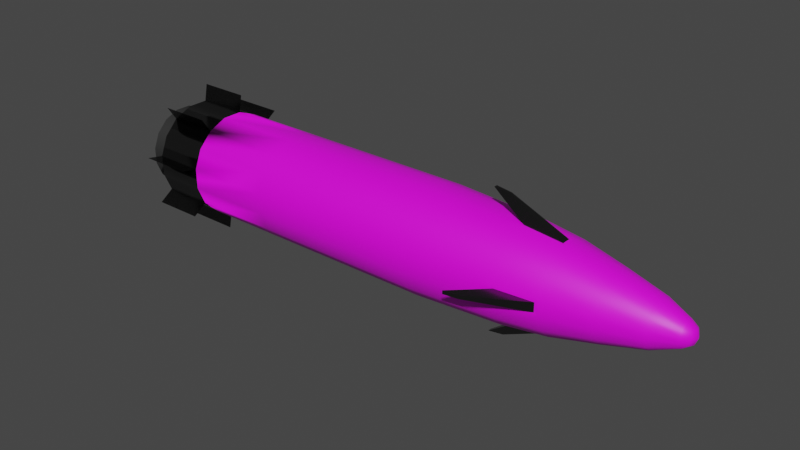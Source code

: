 # Source: missle.blend  (saved by Blender 3.2.14; exported with 4.5.12 LTS)
import bpy
from mathutils import Matrix  # noqa: F401  (used for matrix-valued properties, if any)

bpy.ops.wm.read_factory_settings(use_empty=True)
scene = bpy.context.scene
scene.name = 'Scene'

# ---- collections
col_collection = bpy.data.collections.new('Collection'); scene.collection.children.link(col_collection)

# ---- images (referenced by path relative to the original .blend; pixels are not part of the script)
import os
ASSET_DIR = os.environ.get("B2B_ASSET_DIR", "")  # directory of the original .blend (textures are referenced by path, not embedded)
HERE = os.path.dirname(os.path.abspath(__file__))  # packed textures are extracted next to this script under _unpacked/

def load_image(name, relpath, width, height, colorspace="sRGB"):
    """Load a texture the original file referenced (path relative to the .blend, or extracted next to this script)."""
    p = next((c for c in (os.path.join(HERE, relpath), os.path.join(ASSET_DIR, relpath)) if relpath and os.path.exists(c)), "")
    if p:
        img = bpy.data.images.load(p, check_existing=True)
        img.name = name
    else:  # same state as the original file: an image datablock whose file is absent (Cycles renders it pink)
        img = bpy.data.images.new(name, width, height)
        img.source = "FILE"
        img.filepath = "//" + (relpath or name)
    img.colorspace_settings.name = colorspace
    return img
img_missletexture = load_image('MissleTexture', 'MissleTexture.png', 1024, 1024, 'sRGB')

# ---- materials (node trees are filled in below, after node groups)
mat_body = bpy.data.materials.new('Body')
mat_body.use_transparent_shadow = False
mat_chrome = bpy.data.materials.new('Chrome')
mat_chrome.use_transparent_shadow = False
mat_metal = bpy.data.materials.new('Metal')
mat_metal.use_transparent_shadow = False

# ---- node groups
ng_auto_smooth = bpy.data.node_groups.new('Auto Smooth', 'GeometryNodeTree')
_s = ng_auto_smooth.interface.new_socket(name='Geometry', in_out='OUTPUT', socket_type='NodeSocketGeometry')
_s = ng_auto_smooth.interface.new_socket(name='Geometry', in_out='INPUT', socket_type='NodeSocketGeometry')
_s = ng_auto_smooth.interface.new_socket(name='Angle', in_out='INPUT', socket_type='NodeSocketFloat')
_s.subtype = 'ANGLE'
_s.min_value = 0.0
_s.max_value = 3.142
ng_auto_smooth.is_modifier = True
_N = ng_auto_smooth.nodes; _L = ng_auto_smooth.links
n0 = _N.new('NodeGroupOutput'); n0.name = 'Group Output'; n0.location = (480, -100)
n1 = _N.new('NodeGroupInput'); n1.name = 'Group Input'; n1.location = (-420, -300)
n2 = _N.new('NodeGroupInput'); n2.name = 'Group Input.001'; n2.location = (-60, -100)
n3 = _N.new('GeometryNodeSetShadeSmooth'); n3.name = 'Set Shade Smooth'; n3.location = (120, -100)
n3.domain = 'EDGE'
n4 = _N.new('GeometryNodeSetShadeSmooth'); n4.name = 'Set Shade Smooth.001'; n4.location = (300, -100)
n5 = _N.new('GeometryNodeInputMeshEdgeAngle'); n5.name = 'Edge Angle'; n5.location = (-420, -220)
n6 = _N.new('GeometryNodeInputEdgeSmooth'); n6.name = 'Is Edge Smooth'; n6.location = (-60, -160)
n7 = _N.new('GeometryNodeInputShadeSmooth'); n7.name = 'Is Face Smooth'; n7.location = (-240, -340)
n8 = _N.new('FunctionNodeBooleanMath'); n8.name = 'Boolean Math'; n8.location = (-60, -220)
n9 = _N.new('FunctionNodeCompare'); n9.name = 'Compare'; n9.location = (-240, -180)
n9.operation = 'LESS_EQUAL'
_L.new(n5.outputs[0], n9.inputs[0])
_L.new(n4.outputs[0], n0.inputs[0])
_L.new(n1.outputs[1], n9.inputs[1])
_L.new(n9.outputs[0], n8.inputs[0])
_L.new(n7.outputs[0], n8.inputs[1])
_L.new(n2.outputs[0], n3.inputs[0])
_L.new(n6.outputs[0], n3.inputs[1])
_L.new(n3.outputs[0], n4.inputs[0])
_L.new(n8.outputs[0], n3.inputs[2])
n0.is_active_output = True

# ---- material node trees
mat_body.use_nodes = True; mat_body.node_tree.nodes.clear()
_N = mat_body.node_tree.nodes; _L = mat_body.node_tree.links
n0 = _N.new('ShaderNodeBsdfPrincipled'); n0.name = 'Principled BSDF'; n0.location = (10, 300)
n0.distribution = 'GGX'
n0.subsurface_method = 'RANDOM_WALK_SKIN'
n0.inputs[3].default_value = 1.45
n0.inputs[27].default_value = (0.0, 0.0, 0.0, 1.0)
n0.inputs[28].default_value = 1.0
n1 = _N.new('ShaderNodeOutputMaterial'); n1.name = 'Material Output'; n1.location = (300, 300)
n2 = _N.new('ShaderNodeTexImage'); n2.name = 'Image Texture'; n2.location = (-280, 280)
n2.image = img_missletexture
_L.new(n0.outputs[0], n1.inputs[0])
_L.new(n2.outputs[0], n0.inputs[0])
n1.is_active_output = True
mat_chrome.use_nodes = True; mat_chrome.node_tree.nodes.clear()
_N = mat_chrome.node_tree.nodes; _L = mat_chrome.node_tree.links
n0 = _N.new('ShaderNodeBsdfPrincipled'); n0.name = 'Principled BSDF'; n0.location = (10, 300)
n0.distribution = 'GGX'
n0.subsurface_method = 'RANDOM_WALK_SKIN'
n0.inputs[0].default_value = (0.1376, 0.1376, 0.1376, 1.0)
n0.inputs[1].default_value = 1.0
n0.inputs[2].default_value = 0.1953
n0.inputs[3].default_value = 1.45
n0.inputs[27].default_value = (0.0, 0.0, 0.0, 1.0)
n0.inputs[28].default_value = 1.0
n1 = _N.new('ShaderNodeOutputMaterial'); n1.name = 'Material Output'; n1.location = (300, 300)
_L.new(n0.outputs[0], n1.inputs[0])
n1.is_active_output = True
mat_metal.use_nodes = True; mat_metal.node_tree.nodes.clear()
_N = mat_metal.node_tree.nodes; _L = mat_metal.node_tree.links
n0 = _N.new('ShaderNodeBsdfPrincipled'); n0.name = 'Principled BSDF'; n0.location = (10, 300)
n0.distribution = 'GGX'
n0.subsurface_method = 'RANDOM_WALK_SKIN'
n0.inputs[0].default_value = (0.01739, 0.01739, 0.01739, 1.0)
n0.inputs[2].default_value = 0.7115
n0.inputs[3].default_value = 1.45
n0.inputs[27].default_value = (0.0, 0.0, 0.0, 1.0)
n0.inputs[28].default_value = 1.0
n1 = _N.new('ShaderNodeOutputMaterial'); n1.name = 'Material Output'; n1.location = (300, 300)
_L.new(n0.outputs[0], n1.inputs[0])
n1.is_active_output = True

# ---- world
world_world = bpy.data.worlds.new('World'); scene.world = world_world
world_world.use_nodes = True; world_world.node_tree.nodes.clear()
_N = world_world.node_tree.nodes; _L = world_world.node_tree.links
n0 = _N.new('ShaderNodeOutputWorld'); n0.name = 'World Output'; n0.location = (300, 300)
n1 = _N.new('ShaderNodeBackground'); n1.name = 'Background'; n1.location = (10, 300)
n1.inputs[0].default_value = (0.05088, 0.05088, 0.05088, 1.0)
_L.new(n1.outputs[0], n0.inputs[0])
n0.is_active_output = True
world_world.color = (0.05088, 0.05088, 0.05088)
world_world.use_sun_shadow = False
world_world.sun_shadow_jitter_overblur = 0.0

# ---- meshes
me_cylinder = bpy.data.meshes.new('Cylinder')
me_cylinder.from_pydata([(-1.0, 0.2942, 0.05853), (1.021, 0.2661, 0.03225), (-1.0, 0.2942, -0.05853), (1.021, 0.2661, -0.03225), (-1.0, 0.2494, -0.1667), (1.0, 0.2277, -0.1522), (-1.0, 0.1667, -0.2494), (1.0, 0.1522, -0.2277), (-1.0, 0.05853, -0.2942), (1.021, 0.03225, -0.2661), (-1.0, -0.05853, -0.2942), (1.021, -0.03225, -0.2661), (-1.0, -0.1667, -0.2494), (1.0, -0.1522, -0.2277), (-1.0, -0.2494, -0.1667), (1.0, -0.2277, -0.1522), (-1.0, -0.2942, -0.05853), (1.021, -0.2661, -0.03225), (-1.0, -0.2942, 0.05853), (1.021, -0.2661, 0.03225), (-1.0, -0.2494, 0.1667), (1.0, -0.2277, 0.1522), (-1.0, -0.1667, 0.2494), (1.0, -0.1522, 0.2277), (-1.0, -0.05853, 0.2942), (1.021, -0.03225, 0.2661), (-1.0, 0.05853, 0.2942), (1.021, 0.03225, 0.2661), (-1.0, 0.1667, 0.2494), (1.0, 0.1522, 0.2277), (-1.0, 0.2494, 0.1667), (1.0, 0.2277, 0.1522), (1.864, 0.06832, -0.01359), (1.864, 0.06832, 0.01359), (1.864, 0.05792, -0.0387), (1.864, 0.0387, -0.05792), (1.864, 0.01359, -0.06832), (1.864, -0.01359, -0.06832), (1.864, -0.0387, -0.05792), (1.864, -0.05792, -0.0387), (1.864, -0.06832, -0.01359), (1.864, -0.06832, 0.01359), (1.864, -0.05792, 0.0387), (1.864, -0.0387, 0.05792), (1.864, -0.01359, 0.06832), (1.864, 0.01359, 0.06832), (1.864, 0.0387, 0.05792), (1.864, 0.05792, 0.0387), (1.232, 0.0271, -0.2403), (1.505, 0.03606, -0.1813), (1.73, 0.02482, -0.1248), (1.73, -0.02482, -0.1248), (1.505, -0.03606, -0.1813), (1.232, -0.0271, -0.2403), (1.232, -0.2403, 0.0271), (1.505, -0.1813, 0.03606), (1.73, -0.1248, 0.02482), (1.73, -0.1058, 0.07069), (1.505, -0.1537, 0.1027), (1.252, -0.2016, 0.1347), (1.252, 0.1347, 0.2016), (1.505, 0.1027, 0.1537), (1.73, 0.07069, 0.1058), (1.73, 0.1058, 0.07069), (1.505, 0.1537, 0.1027), (1.252, 0.2016, 0.1347), (1.252, 0.2016, -0.1347), (1.505, 0.1537, -0.1027), (1.73, 0.1058, -0.07069), (1.73, 0.07069, -0.1058), (1.505, 0.1027, -0.1537), (1.252, 0.1347, -0.2016), (1.252, -0.2016, -0.1347), (1.505, -0.1537, -0.1027), (1.73, -0.1058, -0.07069), (1.73, -0.1248, -0.02482), (1.505, -0.1813, -0.03606), (1.232, -0.2403, -0.0271), (1.232, 0.2403, 0.0271), (1.505, 0.1813, 0.03606), (1.73, 0.1248, 0.02482), (1.73, 0.1248, -0.02482), (1.505, 0.1813, -0.03606), (1.232, 0.2403, -0.0271), (1.232, -0.0271, 0.2403), (1.505, -0.03606, 0.1813), (1.73, -0.02482, 0.1248), (1.73, 0.02482, 0.1248), (1.505, 0.03606, 0.1813), (1.232, 0.0271, 0.2403), (1.73, -0.07069, -0.1058), (1.505, -0.1027, -0.1537), (1.252, -0.1347, -0.2016), (1.73, -0.07069, 0.1058), (1.505, -0.1027, 0.1537), (1.252, -0.1347, 0.2016), (1.897, 0.04262, 0.02704), (1.906, 0.03922, -0.007801), (1.897, 0.02903, -0.04129), (1.908, 0.007355, 0.03698), (1.921, -8.552e-09, -1.337e-08), (1.908, -0.007355, -0.03698), (1.897, -0.02903, 0.04129), (1.906, -0.03922, 0.007801), (1.897, -0.04262, -0.02704), (-0.5, 0.2942, 0.05853), (0.0, 0.2942, 0.05853), (0.5, 0.2942, 0.05853), (0.5, 0.2942, -0.05853), (0.0, 0.2942, -0.05853), (-0.5, 0.2942, -0.05853), (0.5, 0.2494, -0.1667), (-5.96e-08, 0.2494, -0.1667), (-0.5, 0.2494, -0.1667), (0.5, 0.1667, -0.2494), (-5.96e-08, 0.1667, -0.2494), (-0.5, 0.1667, -0.2494), (0.5, 0.05853, -0.2942), (-5.96e-08, 0.05853, -0.2942), (-0.5, 0.05853, -0.2942), (0.5, -0.05853, -0.2942), (-5.96e-08, -0.05853, -0.2942), (-0.5, -0.05853, -0.2942), (0.5, -0.1667, -0.2494), (-5.96e-08, -0.1667, -0.2494), (-0.5, -0.1667, -0.2494), (0.5, -0.2494, -0.1667), (0.0, -0.2494, -0.1667), (-0.5, -0.2494, -0.1667), (0.5, -0.2942, -0.05853), (0.0, -0.2942, -0.05853), (-0.5, -0.2942, -0.05853), (0.5, -0.2942, 0.05853), (0.0, -0.2942, 0.05853), (-0.5, -0.2942, 0.05853), (0.5, -0.2494, 0.1667), (0.0, -0.2494, 0.1667), (-0.5, -0.2494, 0.1667), (0.5, -0.1667, 0.2494), (0.0, -0.1667, 0.2494), (-0.5, -0.1667, 0.2494), (0.5, -0.05853, 0.2942), (0.0, -0.05853, 0.2942), (-0.5, -0.05853, 0.2942), (0.5, 0.05853, 0.2942), (0.0, 0.05853, 0.2942), (-0.5, 0.05853, 0.2942), (0.5, 0.1667, 0.2494), (0.0, 0.1667, 0.2494), (-0.5, 0.1667, 0.2494), (0.5, 0.2494, 0.1667), (0.0, 0.2494, 0.1667), (-0.5, 0.2494, 0.1667), (1.0, 0.2686, -0.05343), (1.0, 0.2686, 0.05343), (1.0, -0.05343, -0.2686), (1.0, 0.05343, -0.2686), (1.0, -0.2686, 0.05343), (1.0, -0.2686, -0.05343), (1.0, 0.05343, 0.2686), (1.0, -0.05343, 0.2686), (1.252, -0.04729, -0.2378), (1.252, -0.2378, -0.04729), (1.252, 0.2378, -0.04729), (1.252, 0.04729, 0.2378), (1.252, 0.04729, -0.2378), (1.252, -0.2378, 0.04729), (1.252, 0.2378, 0.04729), (1.252, -0.04729, 0.2378), (0.8294, 0.3995, -0.01029), (0.8294, 0.3995, 0.01029), (0.8294, -0.01029, -0.3995), (0.8294, 0.01029, -0.3995), (0.8294, -0.3995, 0.01029), (0.8294, -0.3995, -0.01029), (0.8294, 0.01029, 0.3995), (0.8294, -0.01029, 0.3995), (0.9166, -0.008645, -0.3888), (0.9166, -0.3888, -0.008645), (0.9166, 0.3888, -0.008646), (0.9166, 0.008645, 0.3888), (0.9166, 0.008645, -0.3888), (0.9166, -0.3888, 0.008645), (0.9166, 0.3888, 0.008645), (0.9166, -0.008645, 0.3888), (-1.294, 0.2687, 0.05345), (-1.294, 0.2687, -0.05345), (-1.294, 0.2278, -0.1522), (-1.294, 0.1522, -0.2278), (-1.294, 0.05345, -0.2687), (-1.294, -0.05345, -0.2687), (-1.294, -0.1522, -0.2278), (-1.294, -0.2278, -0.1522), (-1.294, -0.2687, -0.05345), (-1.294, -0.2687, 0.05345), (-1.294, -0.2278, 0.1522), (-1.294, -0.1522, 0.2278), (-1.294, -0.05345, 0.2687), (-1.294, 0.05345, 0.2687), (-1.294, 0.1522, 0.2278), (-1.294, 0.2278, 0.1522), (-1.0, 0.3923, -0.07804), (-1.0, 0.2222, -0.3326), (-1.0, -0.07804, -0.3923), (-1.0, -0.3326, -0.2222), (-1.0, -0.3923, 0.07804), (-1.0, -0.2222, 0.3326), (-1.0, 0.07804, 0.3923), (-1.0, 0.3326, 0.2222), (-1.294, 0.3923, -0.07804), (-1.294, 0.2222, -0.3326), (-1.294, -0.07804, -0.3923), (-1.294, -0.3326, -0.2222), (-1.294, -0.3923, 0.07804), (-1.294, -0.2222, 0.3326), (-1.294, 0.07804, 0.3923), (-1.294, 0.3326, 0.2222), (-1.294, 0.2942, 0.05853), (-1.294, 0.2942, -0.05853), (-1.294, 0.2494, -0.1667), (-1.294, 0.1667, -0.2494), (-1.294, 0.05853, -0.2942), (-1.294, -0.05853, -0.2942), (-1.294, -0.1667, -0.2494), (-1.294, -0.2494, -0.1667), (-1.294, -0.2942, -0.05853), (-1.294, -0.2942, 0.05853), (-1.294, -0.2494, 0.1667), (-1.294, -0.1667, 0.2494), (-1.294, -0.05853, 0.2942), (-1.294, 0.05853, 0.2942), (-1.294, 0.1667, 0.2494), (-1.294, 0.2494, 0.1667), (-1.171, 0.1908, 0.03796), (-1.171, 0.1908, -0.03796), (-1.171, 0.1618, -0.1081), (-1.171, 0.1081, -0.1618), (-1.171, 0.03796, -0.1908), (-1.171, -0.03796, -0.1908), (-1.171, -0.1081, -0.1618), (-1.171, -0.1618, -0.1081), (-1.171, -0.1908, -0.03796), (-1.171, -0.1908, 0.03796), (-1.171, -0.1618, 0.1081), (-1.171, -0.1081, 0.1618), (-1.171, -0.03796, 0.1908), (-1.171, 0.03796, 0.1908), (-1.171, 0.1081, 0.1618), (-1.171, 0.1618, 0.1081), (-1.171, 0.2687, 0.05345), (-1.171, 0.2687, -0.05345), (-1.171, 0.2278, -0.1522), (-1.171, 0.1522, -0.2278), (-1.171, 0.05345, -0.2687), (-1.171, -0.05345, -0.2687), (-1.171, -0.1522, -0.2278), (-1.171, -0.2278, -0.1522), (-1.171, -0.2687, -0.05345), (-1.171, -0.2687, 0.05345), (-1.171, -0.2278, 0.1522), (-1.171, -0.1522, 0.2278), (-1.171, -0.05345, 0.2687), (-1.171, 0.05345, 0.2687), (-1.171, 0.1522, 0.2278), (-1.171, 0.2278, 0.1522), (-1.434, 0.2028, 0.04034), (-1.434, 0.2028, -0.04034), (-1.434, 0.1719, -0.1149), (-1.434, 0.1149, -0.1719), (-1.434, 0.04034, -0.2028), (-1.434, -0.04034, -0.2028), (-1.434, -0.1149, -0.1719), (-1.434, -0.1719, -0.1149), (-1.434, -0.2028, -0.04034), (-1.434, -0.2028, 0.04034), (-1.434, -0.1719, 0.1149), (-1.434, -0.1149, 0.1719), (-1.434, -0.04034, 0.2028), (-1.434, 0.04034, 0.2028), (-1.434, 0.1149, 0.1719), (-1.434, 0.1719, 0.1149), (-1.434, 0.2328, 0.04631), (-1.434, 0.2328, -0.04631), (-1.434, 0.1974, -0.1319), (-1.434, 0.1319, -0.1974), (-1.434, 0.04631, -0.2328), (-1.434, -0.04631, -0.2328), (-1.434, -0.1319, -0.1974), (-1.434, -0.1974, -0.1319), (-1.434, -0.2328, -0.04631), (-1.434, -0.2328, 0.04631), (-1.434, -0.1974, 0.1319), (-1.434, -0.1319, 0.1974), (-1.434, -0.04631, 0.2328), (-1.434, 0.04631, 0.2328), (-1.434, 0.1319, 0.1974), (-1.434, 0.1974, 0.1319), (-0.6442, 0.1279, 0.02544), (-0.6442, 0.1279, -0.02544), (-0.6442, 0.1084, -0.07245), (-0.6442, 0.07245, -0.1084), (-0.6442, 0.02544, -0.1279), (-0.6442, -0.02544, -0.1279), (-0.6442, -0.07245, -0.1084), (-0.6442, -0.1084, -0.07245), (-0.6442, -0.1279, -0.02544), (-0.6442, -0.1279, 0.02544), (-0.6442, -0.1084, 0.07245), (-0.6442, -0.07245, 0.1084), (-0.6442, -0.02544, 0.1279), (-0.6442, 0.02544, 0.1279), (-0.6442, 0.07245, 0.1084), (-0.6442, 0.1084, 0.07245), (-1.0, 0.2942, -0.05853), (-1.0, 0.1667, -0.2494), (-1.0, -0.05853, -0.2942), (-1.0, -0.2494, -0.1667), (-1.0, -0.2942, 0.05853), (-1.0, -0.1667, 0.2494), (-1.0, 0.05853, 0.2942), (-1.0, 0.2494, 0.1667), (-1.0, 0.3923, -0.07804), (-1.0, 0.2222, -0.3326), (-1.0, -0.07804, -0.3923), (-1.0, -0.3326, -0.2222), (-1.0, -0.3923, 0.07804), (-1.0, -0.2222, 0.3326), (-1.0, 0.07804, 0.3923), (-1.0, 0.3326, 0.2222), (-1.294, 0.3923, -0.07804), (-1.294, 0.2222, -0.3326), (-1.294, -0.07804, -0.3923), (-1.294, -0.3326, -0.2222), (-1.294, -0.3923, 0.07804), (-1.294, -0.2222, 0.3326), (-1.294, 0.07804, 0.3923), (-1.294, 0.3326, 0.2222), (-1.294, 0.2942, -0.05853), (-1.294, 0.1667, -0.2494), (-1.294, -0.05853, -0.2942), (-1.294, -0.2494, -0.1667), (-1.294, -0.2942, 0.05853), (-1.294, -0.1667, 0.2494), (-1.294, 0.05853, 0.2942), (-1.294, 0.2494, 0.1667)], [], [(107, 154, 153, 108), (108, 153, 5, 111), (111, 5, 7, 114), (114, 7, 156, 117), (117, 156, 155, 120), (120, 155, 13, 123), (123, 13, 15, 126), (126, 15, 158, 129), (129, 158, 157, 132), (132, 157, 21, 135), (135, 21, 23, 138), (138, 23, 160, 141), (141, 160, 159, 144), (144, 159, 29, 147), (51, 50, 36, 37), (147, 29, 31, 150), (150, 31, 154, 107), (10, 12, 223, 222), (57, 56, 41, 42), (63, 62, 46, 47), (69, 68, 34, 35), (75, 74, 39, 40), (81, 80, 33, 32), (87, 86, 44, 45), (90, 51, 37, 38), (93, 57, 42, 43), (80, 63, 47, 33), (50, 69, 35, 36), (56, 75, 40, 41), (62, 87, 45, 46), (68, 81, 32, 34), (74, 90, 38, 39), (86, 93, 43, 44), (160, 23, 95, 168), (168, 95, 94, 85), (85, 94, 93, 86), (15, 13, 92, 72), (72, 92, 91, 73), (73, 91, 90, 74), (5, 153, 163, 66), (66, 163, 82, 67), (67, 82, 81, 68), (29, 159, 164, 60), (60, 164, 88, 61), (61, 88, 87, 62), (11, 9, 172, 171), (166, 162, 76, 55), (55, 76, 75, 56), (156, 7, 71, 165), (165, 71, 70, 49), (49, 70, 69, 50), (154, 31, 65, 167), (167, 65, 64, 79), (79, 64, 63, 80), (23, 21, 59, 95), (95, 59, 58, 94), (94, 58, 57, 93), (13, 155, 161, 92), (92, 161, 52, 91), (91, 52, 51, 90), (9, 48, 181, 172), (164, 168, 85, 88), (88, 85, 86, 87), (48, 53, 177, 181), (163, 167, 79, 82), (82, 79, 80, 81), (158, 15, 72, 162), (162, 72, 73, 76), (76, 73, 74, 75), (7, 5, 66, 71), (71, 66, 67, 70), (70, 67, 68, 69), (31, 29, 60, 65), (65, 60, 61, 64), (64, 61, 62, 63), (21, 157, 166, 59), (59, 166, 55, 58), (58, 55, 56, 57), (3, 1, 170, 169), (161, 165, 49, 52), (52, 49, 50, 51), (47, 46, 96, 33), (46, 45, 99, 96), (45, 44, 102, 99), (44, 43, 42, 102), (33, 96, 97, 32), (96, 99, 100, 97), (99, 102, 103, 100), (102, 42, 41, 103), (32, 97, 98, 34), (97, 100, 101, 98), (100, 103, 104, 101), (103, 41, 40, 104), (34, 98, 36, 35), (98, 101, 37, 36), (101, 104, 38, 37), (104, 40, 39, 38), (30, 152, 105, 0), (152, 151, 106, 105), (151, 150, 107, 106), (28, 149, 152, 30), (149, 148, 151, 152), (148, 147, 150, 151), (26, 146, 149, 28), (146, 145, 148, 149), (145, 144, 147, 148), (24, 143, 146, 26), (143, 142, 145, 146), (142, 141, 144, 145), (22, 140, 143, 24), (140, 139, 142, 143), (139, 138, 141, 142), (20, 137, 140, 22), (137, 136, 139, 140), (136, 135, 138, 139), (18, 134, 137, 20), (134, 133, 136, 137), (133, 132, 135, 136), (16, 131, 134, 18), (131, 130, 133, 134), (130, 129, 132, 133), (14, 128, 131, 16), (128, 127, 130, 131), (127, 126, 129, 130), (12, 125, 128, 14), (125, 124, 127, 128), (124, 123, 126, 127), (10, 122, 125, 12), (122, 121, 124, 125), (121, 120, 123, 124), (8, 119, 122, 10), (119, 118, 121, 122), (118, 117, 120, 121), (6, 116, 119, 8), (116, 115, 118, 119), (115, 114, 117, 118), (4, 113, 116, 6), (113, 112, 115, 116), (112, 111, 114, 115), (2, 110, 113, 4), (110, 109, 112, 113), (109, 108, 111, 112), (0, 105, 110, 2), (105, 106, 109, 110), (106, 107, 108, 109), (1, 3, 153, 154), (9, 11, 155, 156), (17, 19, 157, 158), (25, 27, 159, 160), (11, 53, 161, 155), (77, 17, 158, 162), (3, 83, 163, 153), (27, 89, 164, 159), (48, 9, 156, 165), (19, 54, 166, 157), (78, 1, 154, 167), (84, 25, 160, 168), (54, 77, 162, 166), (89, 84, 168, 164), (83, 78, 167, 163), (53, 48, 165, 161), (173, 174, 178, 182), (175, 176, 184, 180), (169, 170, 183, 179), (171, 172, 181, 177), (54, 19, 173, 182), (19, 17, 174, 173), (1, 78, 183, 170), (27, 25, 176, 175), (25, 84, 184, 176), (53, 11, 171, 177), (77, 54, 182, 178), (17, 77, 178, 174), (84, 89, 180, 184), (83, 3, 169, 179), (78, 83, 179, 183), (89, 27, 175, 180), (192, 193, 257, 256), (20, 22, 228, 227), (30, 0, 217, 232), (6, 8, 221, 220), (16, 18, 226, 225), (26, 28, 231, 230), (2, 4, 219, 218), (12, 14, 224, 223), (22, 24, 229, 228), (8, 10, 222, 221), (18, 20, 227, 226), (28, 30, 232, 231), (4, 6, 220, 219), (14, 16, 225, 224), (0, 2, 218, 217), (24, 26, 230, 229), (222, 10, 203, 211), (18, 226, 213, 205), (218, 2, 201, 209), (22, 228, 214, 206), (230, 26, 207, 215), (220, 6, 202, 210), (232, 30, 208, 216), (14, 224, 212, 204), (186, 185, 217, 218), (187, 186, 218, 219), (188, 187, 219, 220), (189, 188, 220, 221), (190, 189, 221, 222), (191, 190, 222, 223), (192, 191, 223, 224), (193, 192, 224, 225), (194, 193, 225, 226), (195, 194, 226, 227), (196, 195, 227, 228), (197, 196, 228, 229), (198, 197, 229, 230), (199, 198, 230, 231), (200, 199, 231, 232), (185, 200, 232, 217), (245, 246, 294, 293), (185, 186, 250, 249), (200, 185, 249, 264), (193, 194, 258, 257), (186, 187, 251, 250), (194, 195, 259, 258), (187, 188, 252, 251), (195, 196, 260, 259), (188, 189, 253, 252), (196, 197, 261, 260), (189, 190, 254, 253), (197, 198, 262, 261), (190, 191, 255, 254), (198, 199, 263, 262), (191, 192, 256, 255), (199, 200, 264, 263), (234, 233, 249, 250), (235, 234, 250, 251), (236, 235, 251, 252), (237, 236, 252, 253), (238, 237, 253, 254), (239, 238, 254, 255), (240, 239, 255, 256), (241, 240, 256, 257), (242, 241, 257, 258), (243, 242, 258, 259), (244, 243, 259, 260), (245, 244, 260, 261), (246, 245, 261, 262), (247, 246, 262, 263), (248, 247, 263, 264), (233, 248, 264, 249), (277, 278, 310, 309), (238, 239, 287, 286), (246, 247, 295, 294), (239, 240, 288, 287), (247, 248, 296, 295), (240, 241, 289, 288), (233, 234, 282, 281), (248, 233, 281, 296), (241, 242, 290, 289), (234, 235, 283, 282), (242, 243, 291, 290), (235, 236, 284, 283), (243, 244, 292, 291), (236, 237, 285, 284), (244, 245, 293, 292), (237, 238, 286, 285), (266, 265, 281, 282), (267, 266, 282, 283), (268, 267, 283, 284), (269, 268, 284, 285), (270, 269, 285, 286), (271, 270, 286, 287), (272, 271, 287, 288), (273, 272, 288, 289), (274, 273, 289, 290), (275, 274, 290, 291), (276, 275, 291, 292), (277, 276, 292, 293), (278, 277, 293, 294), (279, 278, 294, 295), (280, 279, 295, 296), (265, 280, 296, 281), (297, 298, 299, 300, 301, 302, 303, 304, 305, 306, 307, 308, 309, 310, 311, 312), (270, 271, 303, 302), (278, 279, 311, 310), (271, 272, 304, 303), (279, 280, 312, 311), (272, 273, 305, 304), (265, 266, 298, 297), (280, 265, 297, 312), (273, 274, 306, 305), (266, 267, 299, 298), (274, 275, 307, 306), (267, 268, 300, 299), (275, 276, 308, 307), (268, 269, 301, 300), (276, 277, 309, 308), (269, 270, 302, 301), (339, 331, 323, 315), (317, 325, 333, 341), (337, 329, 321, 313), (318, 326, 334, 342), (343, 335, 327, 319), (338, 330, 322, 314), (344, 336, 328, 320), (316, 324, 332, 340)])
me_cylinder.polygons.foreach_set('use_smooth', [True] * 305)
me_cylinder.polygons.foreach_set('material_index', [0, 0, 0, 0, 0, 0, 0, 0, 0, 0, 0, 0, 0, 0, 0, 0, 0, 1, 0, 0, 0, 0, 0, 0, 0, 0, 0, 0, 0, 0, 0, 0, 0, 0, 0, 0, 0, 0, 0, 0, 0, 0, 0, 0, 0, 1, 0, 0, 0, 0, 0, 0, 0, 0, 0, 0, 0, 0, 0, 0, 1, 0, 0, 1, 0, 0, 0, 0, 0, 0, 0, 0, 0, 0, 0, 0, 0, 0, 1, 0, 0, 0, 0, 0, 0, 0, 0, 0, 0, 0, 0, 0, 0, 0, 0, 0, 0, 0, 0, 0, 0, 0, 0, 0, 0, 0, 0, 0, 0, 0, 0, 0, 0, 0, 0, 0, 0, 0, 0, 0, 0, 0, 0, 0, 0, 0, 0, 0, 0, 0, 0, 0, 0, 0, 0, 0, 0, 0, 0, 0, 0, 0, 0, 0, 0, 0, 0, 0, 0, 0, 0, 0, 0, 0, 0, 0, 0, 0, 0, 0, 0, 1, 1, 1, 1, 1, 1, 1, 1, 1, 1, 1, 1, 1, 1, 1, 1, 1, 1, 1, 1, 1, 1, 1, 1, 1, 1, 1, 1, 1, 1, 1, 1, 1, 1, 1, 1, 1, 1, 1, 1, 1, 1, 1, 1, 1, 1, 1, 1, 1, 1, 1, 1, 1, 1, 1, 1, 2, 1, 1, 1, 1, 1, 1, 1, 1, 1, 1, 1, 1, 1, 1, 1, 1, 1, 1, 1, 1, 1, 1, 1, 1, 1, 1, 1, 1, 1, 1, 1, 2, 2, 2, 2, 2, 2, 2, 2, 2, 2, 2, 2, 2, 2, 2, 2, 2, 2, 2, 2, 2, 2, 2, 2, 2, 2, 2, 2, 2, 2, 2, 2, 1, 2, 2, 2, 2, 2, 2, 2, 2, 2, 2, 2, 2, 2, 2, 2, 1, 1, 1, 1, 1, 1, 1, 1])
_uv = me_cylinder.uv_layers.new(name='UVMap')
_uv.uv.foreach_set('vector', [0.6622, 0.7402, 0.8816, 0.7433, 0.8812, 0.7907, 0.6621, 0.791, 0.6621, 0.791, 0.8812, 0.7907, 0.8809, 0.838, 0.6625, 0.8417, 0.6625, 0.8417, 0.8809, 0.838, 0.8822, 0.885, 0.6634, 0.8927, 0.6634, 0.8927, 0.8822, 0.885, 0.8849, 0.9321, 0.6649, 0.9439, 0.6649, 0.9439, 0.8849, 0.9321, 0.8879, 0.9793, 0.667, 0.9955, 0.6657, 0.5864, 0.8873, 0.6016, 0.8839, 0.6489, 0.664, 0.638, 0.664, 0.638, 0.8839, 0.6489, 0.882, 0.696, 0.6628, 0.6893, 0.6628, 0.6893, 0.882, 0.696, 0.8816, 0.7433, 0.6622, 0.7402, 0.6622, 0.7402, 0.8816, 0.7433, 0.8812, 0.7907, 0.6621, 0.791, 0.6621, 0.791, 0.8812, 0.7907, 0.8809, 0.838, 0.6625, 0.8417, 0.6625, 0.8417, 0.8809, 0.838, 0.8822, 0.885, 0.6635, 0.8927, 0.6635, 0.8927, 0.8822, 0.885, 0.8849, 0.9321, 0.665, 0.9439, 0.665, 0.9439, 0.8849, 0.9321, 0.8879, 0.9793, 0.667, 0.9955, 0.6657, 0.5864, 0.8873, 0.6016, 0.8839, 0.6489, 0.6639, 0.638, 0.7545, 0.3441, 0.7822, 0.3366, 0.7998, 0.4244, 0.7846, 0.4285, 0.6639, 0.638, 0.8839, 0.6489, 0.882, 0.696, 0.6628, 0.6893, 0.6628, 0.6893, 0.882, 0.696, 0.8816, 0.7433, 0.6622, 0.7402, 0.6875, 0.5, 0.625, 0.5, 0.625, 0.5, 0.6875, 0.5, 0.3243, 0.3542, 0.3451, 0.3441, 0.3752, 0.4286, 0.3638, 0.4341, 0.1985, 0.333, 0.227, 0.3336, 0.2179, 0.4228, 0.2023, 0.4225, 0.8126, 0.3329, 0.8411, 0.3336, 0.832, 0.4228, 0.8164, 0.4224, 0.3728, 0.3366, 0.4033, 0.333, 0.4071, 0.4225, 0.3904, 0.4245, 0.1404, 0.3441, 0.1681, 0.3366, 0.1857, 0.4245, 0.1705, 0.4286, 0.5498, 0.3441, 0.5775, 0.3366, 0.5951, 0.4244, 0.5799, 0.4285, 0.7337, 0.3542, 0.7545, 0.3441, 0.7846, 0.4285, 0.7732, 0.4341, 0.6079, 0.3329, 0.6364, 0.3336, 0.6273, 0.4228, 0.6117, 0.4224, 0.1681, 0.3366, 0.1985, 0.333, 0.2023, 0.4225, 0.1857, 0.4245, 0.7822, 0.3366, 0.8126, 0.3329, 0.8164, 0.4224, 0.7998, 0.4244, 0.3451, 0.3441, 0.3728, 0.3366, 0.3904, 0.4245, 0.3752, 0.4286, 0.529, 0.3542, 0.5498, 0.3441, 0.5799, 0.4285, 0.5685, 0.4341, 0.1196, 0.3542, 0.1404, 0.3441, 0.1705, 0.4286, 0.1591, 0.4341, 0.4033, 0.333, 0.4318, 0.3336, 0.4227, 0.4228, 0.4071, 0.4225, 0.5775, 0.3366, 0.6079, 0.3329, 0.6117, 0.4224, 0.5951, 0.4244, 0.8849, 0.9321, 0.8822, 0.885, 0.9945, 0.8795, 0.9975, 0.9215, 0.5272, 0.03949, 0.5852, 0.03248, 0.5975, 0.1902, 0.5533, 0.1956, 0.5533, 0.1956, 0.5975, 0.1902, 0.6079, 0.3329, 0.5775, 0.3366, 0.882, 0.696, 0.8839, 0.6489, 0.9963, 0.6557, 0.9946, 0.6979, 0.3805, 0.03248, 0.4348, 0.03376, 0.4342, 0.1913, 0.3928, 0.1903, 0.3928, 0.1903, 0.4342, 0.1913, 0.4318, 0.3336, 0.4033, 0.333, 0.8809, 0.838, 0.8812, 0.7907, 0.994, 0.7953, 0.9933, 0.8373, 0.02536, 0.07302, 0.065, 0.05373, 0.1036, 0.2065, 0.0734, 0.2212, 0.0734, 0.2212, 0.1036, 0.2065, 0.1404, 0.3441, 0.1196, 0.3542, 0.8839, 0.6489, 0.8873, 0.6016, 0.9998, 0.6138, 0.9963, 0.6557, 0.4348, 0.07312, 0.4744, 0.05377, 0.513, 0.2065, 0.4829, 0.2212, 0.4829, 0.2212, 0.513, 0.2065, 0.5498, 0.3441, 0.529, 0.3542, 0.8694, 0.3445, 0.8828, 0.3445, 0.8782, 0.3821, 0.874, 0.3821, 0.2697, 0.05373, 0.3226, 0.03949, 0.3486, 0.1956, 0.3084, 0.2065, 0.3084, 0.2065, 0.3486, 0.1956, 0.3728, 0.3366, 0.3451, 0.3441, 0.8849, 0.9321, 0.8822, 0.885, 0.9945, 0.8794, 0.9975, 0.9215, 0.7319, 0.03949, 0.7899, 0.03248, 0.8022, 0.1902, 0.758, 0.1956, 0.758, 0.1956, 0.8022, 0.1902, 0.8126, 0.3329, 0.7822, 0.3366, 0.8816, 0.7433, 0.882, 0.696, 0.9946, 0.6979, 0.9948, 0.7402, 0.1178, 0.03949, 0.1758, 0.03248, 0.1881, 0.1903, 0.1439, 0.1956, 0.1439, 0.1956, 0.1881, 0.1903, 0.1985, 0.333, 0.1681, 0.3366, 0.8822, 0.885, 0.8809, 0.838, 0.9933, 0.8373, 0.9945, 0.8795, 0.5852, 0.03248, 0.6395, 0.03378, 0.6389, 0.1912, 0.5975, 0.1902, 0.5975, 0.1902, 0.6389, 0.1912, 0.6364, 0.3336, 0.6079, 0.3329, 0.8839, 0.6489, 0.8873, 0.6016, 0.9998, 0.6138, 0.9963, 0.6557, 0.6395, 0.07312, 0.6791, 0.05377, 0.7177, 0.2065, 0.6875, 0.2212, 0.6875, 0.2212, 0.7177, 0.2065, 0.7545, 0.3441, 0.7337, 0.3542, 0.9136, 0.3849, 0.9274, 0.3431, 0.9274, 0.415, 0.9217, 0.4322, 0.4744, 0.05377, 0.5272, 0.03949, 0.5533, 0.1956, 0.513, 0.2065, 0.513, 0.2065, 0.5533, 0.1956, 0.5775, 0.3366, 0.5498, 0.3441, 0.9082, 0.3403, 0.897, 0.3403, 0.9008, 0.2733, 0.9043, 0.2733, 0.065, 0.05373, 0.1178, 0.03949, 0.1439, 0.1956, 0.1036, 0.2065, 0.1036, 0.2065, 0.1439, 0.1956, 0.1681, 0.3366, 0.1404, 0.3441, 0.8816, 0.7433, 0.882, 0.696, 0.9946, 0.6979, 0.9949, 0.7402, 0.3226, 0.03949, 0.3805, 0.03248, 0.3928, 0.1903, 0.3486, 0.1956, 0.3486, 0.1956, 0.3928, 0.1903, 0.4033, 0.333, 0.3728, 0.3366, 0.8822, 0.885, 0.8809, 0.838, 0.9933, 0.8373, 0.9945, 0.8794, 0.7899, 0.03248, 0.8442, 0.03378, 0.8436, 0.1912, 0.8022, 0.1902, 0.8022, 0.1902, 0.8436, 0.1912, 0.8411, 0.3336, 0.8126, 0.3329, 0.882, 0.696, 0.8839, 0.6489, 0.9963, 0.6557, 0.9946, 0.6979, 0.1758, 0.03248, 0.2301, 0.03376, 0.2295, 0.1913, 0.1881, 0.1903, 0.1881, 0.1903, 0.2295, 0.1913, 0.227, 0.3336, 0.1985, 0.333, 0.8809, 0.838, 0.8812, 0.7907, 0.994, 0.7953, 0.9933, 0.8373, 0.2301, 0.07302, 0.2697, 0.05373, 0.3084, 0.2065, 0.2781, 0.2212, 0.2781, 0.2212, 0.3084, 0.2065, 0.3451, 0.3441, 0.3243, 0.3542, 0.9577, 0.3821, 0.9444, 0.3821, 0.949, 0.3431, 0.9532, 0.3431, 0.6791, 0.05377, 0.7319, 0.03949, 0.758, 0.1956, 0.7177, 0.2065, 0.7177, 0.2065, 0.758, 0.1956, 0.7822, 0.3366, 0.7545, 0.3441, 0.2023, 0.4225, 0.2179, 0.4228, 0.202, 0.4456, 0.1857, 0.4245, 0.2179, 0.4228, 0.2301, 0.4255, 0.2173, 0.4567, 0.202, 0.4456, 0.5799, 0.4285, 0.5951, 0.4244, 0.6129, 0.4455, 0.5945, 0.4583, 0.5951, 0.4244, 0.6117, 0.4224, 0.6273, 0.4228, 0.6129, 0.4455, 0.1857, 0.4245, 0.202, 0.4456, 0.1841, 0.4571, 0.1705, 0.4286, 0.202, 0.4456, 0.2173, 0.4567, 0.1994, 0.4707, 0.1841, 0.4571, 0.5945, 0.4583, 0.6129, 0.4455, 0.6278, 0.4553, 0.6089, 0.4707, 0.6129, 0.4455, 0.6273, 0.4228, 0.6395, 0.4255, 0.6278, 0.4553, 0.8442, 0.4255, 0.8325, 0.4553, 0.8176, 0.4455, 0.832, 0.4228, 0.8325, 0.4553, 0.8136, 0.4707, 0.7992, 0.4583, 0.8176, 0.4455, 0.4042, 0.4707, 0.3889, 0.4571, 0.4068, 0.4456, 0.4221, 0.4567, 0.3889, 0.4571, 0.3752, 0.4286, 0.3904, 0.4245, 0.4068, 0.4456, 0.832, 0.4228, 0.8176, 0.4455, 0.7998, 0.4244, 0.8164, 0.4224, 0.8176, 0.4455, 0.7992, 0.4583, 0.7846, 0.4285, 0.7998, 0.4244, 0.4221, 0.4567, 0.4068, 0.4456, 0.4227, 0.4228, 0.4348, 0.4255, 0.4068, 0.4456, 0.3904, 0.4245, 0.4071, 0.4225, 0.4227, 0.4228, -0.0002231, 0.6878, 0.2219, 0.6877, 0.2219, 0.7397, -0.0002141, 0.7398, 0.2219, 0.6877, 0.4436, 0.6879, 0.4434, 0.7396, 0.2219, 0.7397, 0.4436, 0.6879, 0.6628, 0.6893, 0.6622, 0.7402, 0.4434, 0.7396, -0.0002254, 0.6358, 0.2219, 0.6358, 0.2219, 0.6877, -0.0002231, 0.6878, 0.2219, 0.6358, 0.4438, 0.636, 0.4436, 0.6879, 0.2219, 0.6877, 0.4438, 0.636, 0.6639, 0.638, 0.6628, 0.6893, 0.4436, 0.6879, -0.0002253, 0.5838, 0.222, 0.5838, 0.2219, 0.6358, -0.0002254, 0.6358, 0.222, 0.5838, 0.4441, 0.5841, 0.4438, 0.636, 0.2219, 0.6358, 0.4441, 0.5841, 0.6657, 0.5864, 0.6639, 0.638, 0.4438, 0.636, -4.587e-05, 0.948, 0.2222, 0.9477, 0.2223, 0.9997, 1.934e-05, 1.0, 0.2222, 0.9477, 0.4443, 0.9469, 0.4448, 0.9989, 0.2223, 0.9997, 0.4443, 0.9469, 0.665, 0.9439, 0.667, 0.9955, 0.4448, 0.9989, -0.000103, 0.8959, 0.2221, 0.8957, 0.2222, 0.9477, -4.587e-05, 0.948, 0.2221, 0.8957, 0.4439, 0.895, 0.4443, 0.9469, 0.2222, 0.9477, 0.4439, 0.895, 0.6635, 0.8927, 0.665, 0.9439, 0.4443, 0.9469, -0.0001484, 0.8439, 0.222, 0.8437, 0.2221, 0.8957, -0.000103, 0.8959, 0.222, 0.8437, 0.4436, 0.8432, 0.4439, 0.895, 0.2221, 0.8957, 0.4436, 0.8432, 0.6625, 0.8417, 0.6635, 0.8927, 0.4439, 0.895, -0.0001806, 0.7919, 0.222, 0.7917, 0.222, 0.8437, -0.0001484, 0.8439, 0.222, 0.7917, 0.4435, 0.7914, 0.4436, 0.8432, 0.222, 0.8437, 0.4435, 0.7914, 0.6621, 0.791, 0.6625, 0.8417, 0.4436, 0.8432, -0.0002, 0.7398, 0.2219, 0.7397, 0.222, 0.7917, -0.0001806, 0.7919, 0.2219, 0.7397, 0.4435, 0.7397, 0.4435, 0.7914, 0.222, 0.7917, 0.4435, 0.7397, 0.6622, 0.7402, 0.6621, 0.791, 0.4435, 0.7914, -0.0002091, 0.6878, 0.2219, 0.6878, 0.2219, 0.7397, -0.0002, 0.7398, 0.2219, 0.6878, 0.4436, 0.6879, 0.4435, 0.7397, 0.2219, 0.7397, 0.4436, 0.6879, 0.6628, 0.6893, 0.6622, 0.7402, 0.4435, 0.7397, -0.0002114, 0.6358, 0.2219, 0.6358, 0.2219, 0.6878, -0.0002091, 0.6878, 0.2219, 0.6358, 0.4438, 0.636, 0.4436, 0.6879, 0.2219, 0.6878, 0.4438, 0.636, 0.664, 0.638, 0.6628, 0.6893, 0.4436, 0.6879, -0.0002114, 0.5838, 0.222, 0.5838, 0.2219, 0.6358, -0.0002114, 0.6358, 0.222, 0.5838, 0.4441, 0.5841, 0.4438, 0.636, 0.2219, 0.6358, 0.4441, 0.5841, 0.6657, 0.5864, 0.664, 0.638, 0.4438, 0.636, -6.014e-05, 0.948, 0.2222, 0.9477, 0.2223, 0.9997, 5.007e-06, 1.0, 0.2222, 0.9477, 0.4443, 0.9469, 0.4448, 0.9989, 0.2223, 0.9997, 0.4443, 0.9469, 0.6649, 0.9439, 0.667, 0.9955, 0.4448, 0.9989, -0.0001172, 0.8959, 0.2221, 0.8957, 0.2222, 0.9477, -6.014e-05, 0.948, 0.2221, 0.8957, 0.4439, 0.895, 0.4443, 0.9469, 0.2222, 0.9477, 0.4439, 0.895, 0.6634, 0.8927, 0.6649, 0.9439, 0.4443, 0.9469, -0.0001625, 0.8439, 0.222, 0.8437, 0.2221, 0.8957, -0.0001172, 0.8959, 0.222, 0.8437, 0.4436, 0.8432, 0.4439, 0.895, 0.2221, 0.8957, 0.4436, 0.8432, 0.6625, 0.8417, 0.6634, 0.8927, 0.4439, 0.895, -0.0001947, 0.7919, 0.2219, 0.7917, 0.222, 0.8437, -0.0001625, 0.8439, 0.2219, 0.7917, 0.4435, 0.7914, 0.4436, 0.8432, 0.222, 0.8437, 0.4435, 0.7914, 0.6621, 0.791, 0.6625, 0.8417, 0.4436, 0.8432, -0.0002141, 0.7398, 0.2219, 0.7397, 0.2219, 0.7917, -0.0001947, 0.7919, 0.2219, 0.7397, 0.4434, 0.7396, 0.4435, 0.7914, 0.2219, 0.7917, 0.4434, 0.7396, 0.6622, 0.7402, 0.6621, 0.791, 0.4435, 0.7914, 0.9313, 0.2952, 0.918, 0.2952, 0.9136, 0.2909, 0.9357, 0.2909, 0.9092, 0.2964, 0.8959, 0.2964, 0.8915, 0.2921, 0.9136, 0.2921, 0.94, 0.3032, 0.9534, 0.3032, 0.9577, 0.3074, 0.9357, 0.3074, 0.8738, 0.3034, 0.8871, 0.3034, 0.8915, 0.3076, 0.8694, 0.3076, 0.8959, 0.2964, 0.897, 0.3403, 0.8928, 0.3445, 0.8915, 0.2921, 0.9411, 0.2595, 0.94, 0.3032, 0.9357, 0.3074, 0.9369, 0.2552, 0.918, 0.2952, 0.919, 0.3389, 0.9149, 0.3431, 0.9136, 0.2909, 0.8871, 0.3034, 0.8861, 0.2595, 0.8903, 0.2552, 0.8915, 0.3076, 0.9082, 0.3403, 0.9092, 0.2964, 0.9136, 0.2921, 0.9123, 0.3445, 0.9534, 0.3032, 0.9523, 0.2595, 0.9565, 0.2552, 0.9577, 0.3074, 0.9302, 0.3389, 0.9313, 0.2952, 0.9357, 0.2909, 0.9344, 0.3431, 0.8749, 0.2595, 0.8738, 0.3034, 0.8694, 0.3076, 0.8707, 0.2552, 0.9523, 0.2595, 0.9411, 0.2595, 0.9369, 0.2552, 0.9565, 0.2552, 0.8861, 0.2595, 0.8749, 0.2595, 0.8707, 0.2552, 0.8903, 0.2552, 0.919, 0.3389, 0.9302, 0.3389, 0.9344, 0.3431, 0.9149, 0.3431, 0.897, 0.3403, 0.9082, 0.3403, 0.9123, 0.3445, 0.8928, 0.3445, 0.9488, 0.3431, 0.9446, 0.3431, 0.9449, 0.3251, 0.9485, 0.3251, 0.8826, 0.3445, 0.8784, 0.3445, 0.8787, 0.3265, 0.8823, 0.3265, 0.9225, 0.2552, 0.9268, 0.2552, 0.9264, 0.2733, 0.9228, 0.2733, 0.9004, 0.2552, 0.9047, 0.2552, 0.9043, 0.2733, 0.9008, 0.2733, 1.013, 0.344, 0.9993, 0.3024, 1.007, 0.2552, 1.013, 0.2724, 0.9711, 0.383, 0.9577, 0.383, 0.9623, 0.344, 0.9665, 0.344, 0.9577, 0.2969, 0.9716, 0.2552, 0.9716, 0.3269, 0.9659, 0.344, 0.9844, 0.3816, 0.9711, 0.3816, 0.9756, 0.344, 0.9798, 0.344, 1.013, 0.297, 1.027, 0.2552, 1.027, 0.3271, 1.021, 0.3443, 1.041, 0.3443, 1.027, 0.3026, 1.035, 0.2552, 1.041, 0.2724, 0.9411, 0.2595, 0.9523, 0.2595, 0.9485, 0.3251, 0.9449, 0.3251, 0.9855, 0.2969, 0.9993, 0.2552, 0.9993, 0.3269, 0.9936, 0.344, 0.8749, 0.2595, 0.8861, 0.2595, 0.8823, 0.3265, 0.8787, 0.3265, 0.9855, 0.344, 0.9716, 0.3024, 0.9797, 0.2552, 0.9855, 0.2724, 0.9302, 0.3389, 0.919, 0.3389, 0.9228, 0.2733, 0.9264, 0.2733, 0.9412, 0.4322, 0.9274, 0.3905, 0.9355, 0.3431, 0.9412, 0.3604, 0.9476, 0.02542, 0.9252, 0.02097, 0.9252, 0.02097, 0.9476, 0.02542, 0.375, 0.5, 0.3125, 0.5, 0.3125, 0.5, 0.375, 0.5, 0.0625, 0.5, 0.0, 0.5, 0.0, 0.5, 0.0625, 0.5, 0.8125, 0.5, 0.75, 0.5, 0.75, 0.5, 0.8125, 0.5, 0.5, 0.5, 0.4375, 0.5, 0.4375, 0.5, 0.5, 0.5, 0.1875, 0.5, 0.125, 0.5, 0.125, 0.5, 0.1875, 0.5, 0.9375, 0.5, 0.875, 0.5, 0.875, 0.5, 0.9375, 0.5, 0.625, 0.5, 0.5625, 0.5, 0.5625, 0.5, 0.625, 0.5, 0.3125, 0.5, 0.25, 0.5, 0.25, 0.5, 0.3125, 0.5, 0.75, 0.5, 0.6875, 0.5, 0.6875, 0.5, 0.75, 0.5, 0.4375, 0.5, 0.375, 0.5, 0.375, 0.5, 0.4375, 0.5, 0.125, 0.5, 0.0625, 0.5, 0.0625, 0.5, 0.125, 0.5, 0.875, 0.5, 0.8125, 0.5, 0.8125, 0.5, 0.875, 0.5, 0.5625, 0.5, 0.5, 0.5, 0.5, 0.5, 0.5625, 0.5, 1.0, 0.5, 0.9375, 0.5, 0.9375, 0.5, 1.0, 0.5, 0.25, 0.5, 0.1875, 0.5, 0.1875, 0.5, 0.25, 0.5, 0.6875, 0.5, 0.6875, 0.5, 0.6875, 0.5, 0.6875, 0.5, 0.4375, 0.5, 0.4375, 0.5, 0.4375, 0.5, 0.4375, 0.5, 0.9375, 0.5, 0.9375, 0.5, 0.9375, 0.5, 0.9375, 0.5, 0.3125, 0.5, 0.3125, 0.5, 0.3125, 0.5, 0.3125, 0.5, 0.1875, 0.5, 0.1875, 0.5, 0.1875, 0.5, 0.1875, 0.5, 0.8125, 0.5, 0.8125, 0.5, 0.8125, 0.5, 0.8125, 0.5, 0.0625, 0.5, 0.0625, 0.5, 0.0625, 0.5, 0.0625, 0.5, 0.5625, 0.5, 0.5625, 0.5, 0.5625, 0.5, 0.5625, 0.5, 0.9476, 0.1335, 0.9252, 0.138, 0.9252, 0.1435, 0.9497, 0.1387, 0.9665, 0.1209, 0.9476, 0.1335, 0.9497, 0.1387, 0.9705, 0.1248, 0.9792, 0.1019, 0.9665, 0.1209, 0.9705, 0.1248, 0.9844, 0.104, 0.9837, 0.07948, 0.9792, 0.1019, 0.9844, 0.104, 0.9892, 0.07948, 0.9792, 0.05709, 0.9837, 0.07948, 0.9892, 0.07948, 0.9844, 0.05496, 0.9665, 0.03811, 0.9792, 0.05709, 0.9844, 0.05496, 0.9705, 0.03418, 0.9476, 0.02542, 0.9665, 0.03811, 0.9705, 0.03418, 0.9497, 0.02029, 0.9252, 0.02097, 0.9476, 0.02542, 0.9497, 0.02029, 0.9252, 0.01541, 0.9028, 0.02542, 0.9252, 0.02097, 0.9252, 0.01541, 0.9007, 0.02029, 0.8838, 0.03811, 0.9028, 0.02542, 0.9007, 0.02029, 0.8799, 0.03418, 0.8711, 0.05709, 0.8838, 0.03811, 0.8799, 0.03418, 0.866, 0.05496, 0.8667, 0.07948, 0.8711, 0.05709, 0.866, 0.05496, 0.8611, 0.07948, 0.8711, 0.1019, 0.8667, 0.07948, 0.8611, 0.07948, 0.866, 0.104, 0.8838, 0.1209, 0.8711, 0.1019, 0.866, 0.104, 0.8799, 0.1248, 0.9028, 0.1335, 0.8838, 0.1209, 0.8799, 0.1248, 0.9007, 0.1387, 0.9252, 0.138, 0.9028, 0.1335, 0.9007, 0.1387, 0.9252, 0.1435, 0.8836, 0.07948, 0.8868, 0.09538, 0.8868, 0.09538, 0.8836, 0.07948, 0.9252, 0.138, 0.9476, 0.1335, 0.9476, 0.1335, 0.9252, 0.138, 0.9028, 0.1335, 0.9252, 0.138, 0.9252, 0.138, 0.9028, 0.1335, 0.9252, 0.02097, 0.9028, 0.02542, 0.9028, 0.02542, 0.9252, 0.02097, 0.9476, 0.1335, 0.9665, 0.1209, 0.9665, 0.1209, 0.9476, 0.1335, 0.9028, 0.02542, 0.8838, 0.03811, 0.8838, 0.03811, 0.9028, 0.02542, 0.9665, 0.1209, 0.9792, 0.1019, 0.9792, 0.1019, 0.9665, 0.1209, 0.8838, 0.03811, 0.8711, 0.05709, 0.8711, 0.05709, 0.8838, 0.03811, 0.9792, 0.1019, 0.9837, 0.07948, 0.9837, 0.07948, 0.9792, 0.1019, 0.8711, 0.05709, 0.8667, 0.07948, 0.8667, 0.07948, 0.8711, 0.05709, 0.9837, 0.07948, 0.9792, 0.05709, 0.9792, 0.05709, 0.9837, 0.07948, 0.8667, 0.07948, 0.8711, 0.1019, 0.8711, 0.1019, 0.8667, 0.07948, 0.9792, 0.05709, 0.9665, 0.03811, 0.9665, 0.03811, 0.9792, 0.05709, 0.8711, 0.1019, 0.8838, 0.1209, 0.8838, 0.1209, 0.8711, 0.1019, 0.9665, 0.03811, 0.9476, 0.02542, 0.9476, 0.02542, 0.9665, 0.03811, 0.8838, 0.1209, 0.9028, 0.1335, 0.9028, 0.1335, 0.8838, 0.1209, 0.9411, 0.1179, 0.9252, 0.121, 0.9252, 0.138, 0.9476, 0.1335, 0.9546, 0.1089, 0.9411, 0.1179, 0.9476, 0.1335, 0.9665, 0.1209, 0.9636, 0.09538, 0.9546, 0.1089, 0.9665, 0.1209, 0.9792, 0.1019, 0.9667, 0.07948, 0.9636, 0.09538, 0.9792, 0.1019, 0.9837, 0.07948, 0.9636, 0.06358, 0.9667, 0.07948, 0.9837, 0.07948, 0.9792, 0.05709, 0.9546, 0.05009, 0.9636, 0.06358, 0.9792, 0.05709, 0.9665, 0.03811, 0.9411, 0.04109, 0.9546, 0.05009, 0.9665, 0.03811, 0.9476, 0.02542, 0.9252, 0.03792, 0.9411, 0.04109, 0.9476, 0.02542, 0.9252, 0.02097, 0.9093, 0.04109, 0.9252, 0.03792, 0.9252, 0.02097, 0.9028, 0.02542, 0.8958, 0.05009, 0.9093, 0.04109, 0.9028, 0.02542, 0.8838, 0.03811, 0.8868, 0.06358, 0.8958, 0.05009, 0.8838, 0.03811, 0.8711, 0.05709, 0.8836, 0.07948, 0.8868, 0.06358, 0.8711, 0.05709, 0.8667, 0.07948, 0.8868, 0.09538, 0.8836, 0.07948, 0.8667, 0.07948, 0.8711, 0.1019, 0.8958, 0.1089, 0.8868, 0.09538, 0.8711, 0.1019, 0.8838, 0.1209, 0.9093, 0.1179, 0.8958, 0.1089, 0.8838, 0.1209, 0.9028, 0.1335, 0.9252, 0.121, 0.9093, 0.1179, 0.9028, 0.1335, 0.9252, 0.138, 0.889, 0.07948, 0.8917, 0.09333, 0.8917, 0.09333, 0.889, 0.07948, 0.9636, 0.06358, 0.9546, 0.05009, 0.9546, 0.05009, 0.9636, 0.06358, 0.8868, 0.09538, 0.8958, 0.1089, 0.8958, 0.1089, 0.8868, 0.09538, 0.9546, 0.05009, 0.9411, 0.04109, 0.9411, 0.04109, 0.9546, 0.05009, 0.8958, 0.1089, 0.9093, 0.1179, 0.9093, 0.1179, 0.8958, 0.1089, 0.9411, 0.04109, 0.9252, 0.03792, 0.9252, 0.03792, 0.9411, 0.04109, 0.9252, 0.121, 0.9411, 0.1179, 0.9411, 0.1179, 0.9252, 0.121, 0.9093, 0.1179, 0.9252, 0.121, 0.9252, 0.121, 0.9093, 0.1179, 0.9252, 0.03792, 0.9093, 0.04109, 0.9093, 0.04109, 0.9252, 0.03792, 0.9411, 0.1179, 0.9546, 0.1089, 0.9546, 0.1089, 0.9411, 0.1179, 0.9093, 0.04109, 0.8958, 0.05009, 0.8958, 0.05009, 0.9093, 0.04109, 0.9546, 0.1089, 0.9636, 0.09538, 0.9636, 0.09538, 0.9546, 0.1089, 0.8958, 0.05009, 0.8868, 0.06358, 0.8868, 0.06358, 0.8958, 0.05009, 0.9636, 0.09538, 0.9667, 0.07948, 0.9667, 0.07948, 0.9636, 0.09538, 0.8868, 0.06358, 0.8836, 0.07948, 0.8836, 0.07948, 0.8868, 0.06358, 0.9667, 0.07948, 0.9636, 0.06358, 0.9636, 0.06358, 0.9667, 0.07948, 0.939, 0.1129, 0.9252, 0.1157, 0.9252, 0.121, 0.9411, 0.1179, 0.9508, 0.1051, 0.939, 0.1129, 0.9411, 0.1179, 0.9546, 0.1089, 0.9586, 0.09333, 0.9508, 0.1051, 0.9546, 0.1089, 0.9636, 0.09538, 0.9614, 0.07948, 0.9586, 0.09333, 0.9636, 0.09538, 0.9667, 0.07948, 0.9586, 0.06562, 0.9614, 0.07948, 0.9667, 0.07948, 0.9636, 0.06358, 0.9508, 0.05388, 0.9586, 0.06562, 0.9636, 0.06358, 0.9546, 0.05009, 0.939, 0.04603, 0.9508, 0.05388, 0.9546, 0.05009, 0.9411, 0.04109, 0.9252, 0.04327, 0.939, 0.04603, 0.9411, 0.04109, 0.9252, 0.03792, 0.9113, 0.04603, 0.9252, 0.04327, 0.9252, 0.03792, 0.9093, 0.04109, 0.8996, 0.05388, 0.9113, 0.04603, 0.9093, 0.04109, 0.8958, 0.05009, 0.8917, 0.06562, 0.8996, 0.05388, 0.8958, 0.05009, 0.8868, 0.06358, 0.889, 0.07948, 0.8917, 0.06562, 0.8868, 0.06358, 0.8836, 0.07948, 0.8917, 0.09333, 0.889, 0.07948, 0.8836, 0.07948, 0.8868, 0.09538, 0.8996, 0.1051, 0.8917, 0.09333, 0.8868, 0.09538, 0.8958, 0.1089, 0.9113, 0.1129, 0.8996, 0.1051, 0.8958, 0.1089, 0.9093, 0.1179, 0.9252, 0.1157, 0.9113, 0.1129, 0.9093, 0.1179, 0.9252, 0.121, 0.9252, 0.1157, 0.939, 0.1129, 0.9508, 0.1051, 0.9586, 0.09333, 0.9614, 0.07948, 0.9586, 0.06562, 0.9508, 0.05388, 0.939, 0.04603, 0.9252, 0.04327, 0.9113, 0.04603, 0.8996, 0.05388, 0.8917, 0.06562, 0.889, 0.07948, 0.8917, 0.09333, 0.8996, 0.1051, 0.9113, 0.1129, 0.9586, 0.06562, 0.9508, 0.05388, 0.9508, 0.05388, 0.9586, 0.06562, 0.8917, 0.09333, 0.8996, 0.1051, 0.8996, 0.1051, 0.8917, 0.09333, 0.9508, 0.05388, 0.939, 0.04603, 0.939, 0.04603, 0.9508, 0.05388, 0.8996, 0.1051, 0.9113, 0.1129, 0.9113, 0.1129, 0.8996, 0.1051, 0.939, 0.04603, 0.9252, 0.04327, 0.9252, 0.04327, 0.939, 0.04603, 0.9252, 0.1157, 0.939, 0.1129, 0.939, 0.1129, 0.9252, 0.1157, 0.9113, 0.1129, 0.9252, 0.1157, 0.9252, 0.1157, 0.9113, 0.1129, 0.9252, 0.04327, 0.9113, 0.04603, 0.9113, 0.04603, 0.9252, 0.04327, 0.939, 0.1129, 0.9508, 0.1051, 0.9508, 0.1051, 0.939, 0.1129, 0.9113, 0.04603, 0.8996, 0.05388, 0.8996, 0.05388, 0.9113, 0.04603, 0.9508, 0.1051, 0.9586, 0.09333, 0.9586, 0.09333, 0.9508, 0.1051, 0.8996, 0.05388, 0.8917, 0.06562, 0.8917, 0.06562, 0.8996, 0.05388, 0.9586, 0.09333, 0.9614, 0.07948, 0.9614, 0.07948, 0.9586, 0.09333, 0.8917, 0.06562, 0.889, 0.07948, 0.889, 0.07948, 0.8917, 0.06562, 0.9614, 0.07948, 0.9586, 0.06562, 0.9586, 0.06562, 0.9614, 0.07948, 0.6875, 0.5, 0.6875, 0.5, 0.6875, 0.5, 0.6875, 0.5, 0.4375, 0.5, 0.4375, 0.5, 0.4375, 0.5, 0.4375, 0.5, 0.9375, 0.5, 0.9375, 0.5, 0.9375, 0.5, 0.9375, 0.5, 0.3125, 0.5, 0.3125, 0.5, 0.3125, 0.5, 0.3125, 0.5, 0.1875, 0.5, 0.1875, 0.5, 0.1875, 0.5, 0.1875, 0.5, 0.8125, 0.5, 0.8125, 0.5, 0.8125, 0.5, 0.8125, 0.5, 0.0625, 0.5, 0.0625, 0.5, 0.0625, 0.5, 0.0625, 0.5, 0.5625, 0.5, 0.5625, 0.5, 0.5625, 0.5, 0.5625, 0.5])
me_cylinder.materials.append(mat_body)
me_cylinder.materials.append(mat_chrome)
me_cylinder.materials.append(mat_metal)
me_cylinder.update()

# ---- objects
ob_cylinder = bpy.data.objects.new('Cylinder', me_cylinder)

# ---- transforms, parenting, visibility, modifiers, constraints
ob_cylinder.location = (0.0, 0.0, 0.0)
_m = ob_cylinder.modifiers.new('Auto Smooth', 'NODES')
_m.node_group = ng_auto_smooth
_gi = [s.identifier for s in ng_auto_smooth.interface.items_tree if s.item_type == 'SOCKET' and s.in_out == 'INPUT']
_m[_gi[1]] = 0.7854  # Angle

# ---- collection membership
col_collection.objects.link(ob_cylinder)

# ---- scene / render settings (as saved in the file)
scene.frame_start = 1; scene.frame_end = 250; scene.frame_set(6)
scene.render.engine = 'BLENDER_EEVEE_NEXT'
scene.cycles.sampling_pattern = 'TABULATED_SOBOL'
scene.cycles.use_light_tree = False
scene.view_settings.view_transform = 'Filmic'
bpy.context.view_layer.update()

# ---- added for rendering (the .blend has no active camera and no usable light): camera, sun
cam_auto = bpy.data.cameras.new('AutoCamera')
cam_auto.lens = 50.0
cam_auto.sensor_width = 36.0
cam_auto.clip_end = 1000.0
ob_auto_camera = bpy.data.objects.new('AutoCamera', cam_auto)
scene.collection.objects.link(ob_auto_camera)
ob_auto_camera.location = (3.51833, -3.93015, 2.6201)
ob_auto_camera.rotation_euler = (1.09748, -7.21219e-08, 0.694738)
scene.camera = ob_auto_camera
light_auto_sun = bpy.data.lights.new('AutoSun', 'SUN')
light_auto_sun.energy = 3.0
light_auto_sun.angle = 0.0523599
ob_auto_sun = bpy.data.objects.new('AutoSun', light_auto_sun)
scene.collection.objects.link(ob_auto_sun)
ob_auto_sun.rotation_euler = (0.872665, 0.174533, 0.523599)
bpy.context.view_layer.update()

